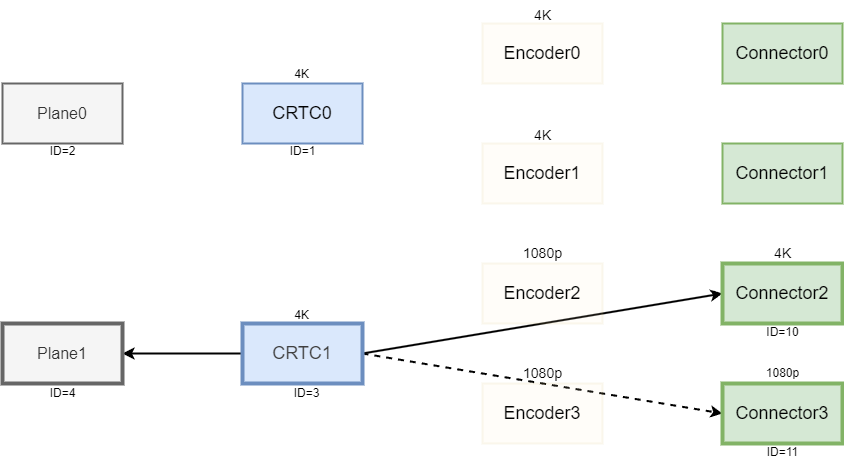

The diagram above was exported from draw.io. Its source (the exported page's mxGraphModel, read from the mxfile embedded in the PNG):
<mxGraphModel dx="1402" dy="450" grid="1" gridSize="10" guides="1" tooltips="1" connect="1" arrows="1" fold="1" page="1" pageScale="1" pageWidth="850" pageHeight="1100" background="#ffffff" math="0" shadow="0">
  <root>
    <mxCell id="0" />
    <mxCell id="1" parent="0" />
    <mxCell id="49" value="&lt;font style=&quot;font-size: 18px;&quot;&gt;CRTC0&lt;/font&gt;" style="rounded=0;whiteSpace=wrap;html=1;fillColor=#dae8fc;strokeColor=#6c8ebf;strokeWidth=2;" parent="1" vertex="1">
      <mxGeometry x="170" y="200" width="120" height="60" as="geometry" />
    </mxCell>
    <mxCell id="50" style="edgeStyle=none;html=1;exitX=0;exitY=0.5;exitDx=0;exitDy=0;strokeWidth=2;" parent="1" source="52" target="54" edge="1">
      <mxGeometry relative="1" as="geometry" />
    </mxCell>
    <mxCell id="51" style="edgeStyle=none;html=1;exitX=1;exitY=0.5;exitDx=0;exitDy=0;entryX=0;entryY=0.5;entryDx=0;entryDy=0;strokeWidth=2;" parent="1" source="52" target="57" edge="1">
      <mxGeometry relative="1" as="geometry" />
    </mxCell>
    <mxCell id="70" style="edgeStyle=none;html=1;exitX=1;exitY=0.5;exitDx=0;exitDy=0;entryX=0;entryY=0.5;entryDx=0;entryDy=0;strokeWidth=2;dashed=1;" parent="1" source="52" target="58" edge="1">
      <mxGeometry relative="1" as="geometry" />
    </mxCell>
    <mxCell id="52" value="&lt;span style=&quot;color: rgb(63, 63, 63); font-size: 18px;&quot;&gt;CRTC1&lt;/span&gt;" style="rounded=0;whiteSpace=wrap;html=1;fillColor=#dae8fc;strokeColor=#6c8ebf;strokeWidth=4;" parent="1" vertex="1">
      <mxGeometry x="170" y="440" width="120" height="60" as="geometry" />
    </mxCell>
    <mxCell id="53" value="&lt;font style=&quot;font-size: 16px;&quot;&gt;Plane0&lt;/font&gt;" style="rounded=0;whiteSpace=wrap;html=1;fillColor=#f5f5f5;fontColor=#333333;strokeColor=#666666;strokeWidth=2;" parent="1" vertex="1">
      <mxGeometry x="-70" y="200" width="120" height="60" as="geometry" />
    </mxCell>
    <mxCell id="54" value="&lt;font style=&quot;font-size: 16px;&quot;&gt;Plane1&lt;/font&gt;" style="rounded=0;whiteSpace=wrap;html=1;fillColor=#f5f5f5;fontColor=#333333;strokeColor=#666666;strokeWidth=4;" parent="1" vertex="1">
      <mxGeometry x="-70" y="440" width="120" height="60" as="geometry" />
    </mxCell>
    <mxCell id="55" value="&lt;font style=&quot;font-size: 18px;&quot;&gt;Connector0&lt;/font&gt;" style="rounded=0;whiteSpace=wrap;html=1;fillColor=#d5e8d4;strokeColor=#82b366;strokeWidth=2;" parent="1" vertex="1">
      <mxGeometry x="650" y="140" width="120" height="60" as="geometry" />
    </mxCell>
    <mxCell id="56" value="&lt;font style=&quot;font-size: 18px;&quot;&gt;Connector1&lt;/font&gt;" style="rounded=0;whiteSpace=wrap;html=1;fillColor=#d5e8d4;strokeColor=#82b366;strokeWidth=2;" parent="1" vertex="1">
      <mxGeometry x="650" y="260" width="120" height="60" as="geometry" />
    </mxCell>
    <mxCell id="57" value="&lt;font style=&quot;font-size: 18px;&quot;&gt;Connector2&lt;/font&gt;" style="rounded=0;whiteSpace=wrap;html=1;fillColor=#d5e8d4;strokeColor=#82b366;strokeWidth=4;" parent="1" vertex="1">
      <mxGeometry x="650" y="380" width="120" height="60" as="geometry" />
    </mxCell>
    <mxCell id="58" value="&lt;font style=&quot;font-size: 18px;&quot;&gt;Connector3&lt;/font&gt;" style="rounded=0;whiteSpace=wrap;html=1;fillColor=#d5e8d4;strokeColor=#82b366;strokeWidth=4;" parent="1" vertex="1">
      <mxGeometry x="650" y="500" width="120" height="60" as="geometry" />
    </mxCell>
    <mxCell id="59" value="&lt;font style=&quot;font-size: 18px;&quot;&gt;Encoder0&lt;/font&gt;" style="rounded=0;whiteSpace=wrap;html=1;fillColor=#fff2cc;strokeColor=#d6b656;strokeWidth=2;glass=0;shadow=0;absoluteArcSize=0;opacity=10;" parent="1" vertex="1">
      <mxGeometry x="410" y="140" width="120" height="60" as="geometry" />
    </mxCell>
    <mxCell id="60" value="&lt;font style=&quot;font-size: 18px;&quot;&gt;Encoder1&lt;/font&gt;" style="rounded=0;whiteSpace=wrap;html=1;fillColor=#fff2cc;strokeColor=#d6b656;strokeWidth=2;glass=0;shadow=0;absoluteArcSize=0;opacity=10;" parent="1" vertex="1">
      <mxGeometry x="410" y="260" width="120" height="60" as="geometry" />
    </mxCell>
    <mxCell id="61" value="&lt;font style=&quot;font-size: 18px;&quot;&gt;Encoder2&lt;/font&gt;" style="rounded=0;whiteSpace=wrap;html=1;fillColor=#fff2cc;strokeColor=#d6b656;strokeWidth=2;glass=0;shadow=0;absoluteArcSize=0;opacity=10;" parent="1" vertex="1">
      <mxGeometry x="410" y="380" width="120" height="60" as="geometry" />
    </mxCell>
    <mxCell id="62" value="&lt;font style=&quot;font-size: 18px;&quot;&gt;Encoder3&lt;/font&gt;" style="rounded=0;whiteSpace=wrap;html=1;fillColor=#fff2cc;strokeColor=#d6b656;strokeWidth=2;glass=0;shadow=0;absoluteArcSize=0;opacity=10;" parent="1" vertex="1">
      <mxGeometry x="410" y="500" width="120" height="60" as="geometry" />
    </mxCell>
    <mxCell id="63" value="&lt;font style=&quot;font-size: 14px;&quot;&gt;1080p&lt;/font&gt;" style="text;html=1;align=center;verticalAlign=middle;resizable=0;points=[];autosize=1;strokeColor=none;fillColor=none;rounded=0;glass=0;shadow=0;absoluteArcSize=0;opacity=10;" parent="1" vertex="1">
      <mxGeometry x="440" y="475" width="60" height="30" as="geometry" />
    </mxCell>
    <mxCell id="64" value="&lt;font style=&quot;font-size: 14px;&quot;&gt;1080p&lt;/font&gt;" style="text;html=1;align=center;verticalAlign=middle;resizable=0;points=[];autosize=1;strokeColor=none;fillColor=none;strokeWidth=2;rounded=0;glass=0;shadow=0;absoluteArcSize=0;opacity=10;" parent="1" vertex="1">
      <mxGeometry x="440" y="355" width="60" height="30" as="geometry" />
    </mxCell>
    <mxCell id="65" value="&lt;font style=&quot;font-size: 14px;&quot;&gt;4K&lt;/font&gt;" style="text;html=1;align=center;verticalAlign=middle;resizable=0;points=[];autosize=1;strokeColor=none;fillColor=none;strokeWidth=2;rounded=0;glass=0;shadow=0;absoluteArcSize=0;opacity=10;" parent="1" vertex="1">
      <mxGeometry x="450" y="117" width="40" height="30" as="geometry" />
    </mxCell>
    <mxCell id="66" value="&lt;font style=&quot;font-size: 14px;&quot;&gt;4K&lt;/font&gt;" style="text;html=1;align=center;verticalAlign=middle;resizable=0;points=[];autosize=1;strokeColor=none;fillColor=none;strokeWidth=2;rounded=0;glass=0;shadow=0;absoluteArcSize=0;opacity=10;" parent="1" vertex="1">
      <mxGeometry x="450" y="237" width="40" height="30" as="geometry" />
    </mxCell>
    <mxCell id="67" value="&lt;font style=&quot;font-size: 14px;&quot;&gt;4K&lt;/font&gt;" style="text;html=1;align=center;verticalAlign=middle;resizable=0;points=[];autosize=1;strokeColor=none;fillColor=none;strokeWidth=2;rounded=0;glass=0;shadow=0;absoluteArcSize=0;opacity=10;" parent="1" vertex="1">
      <mxGeometry x="690" y="355" width="40" height="30" as="geometry" />
    </mxCell>
    <mxCell id="68" value="4K" style="text;html=1;align=center;verticalAlign=middle;resizable=0;points=[];autosize=1;strokeColor=none;fillColor=none;" parent="1" vertex="1">
      <mxGeometry x="209" y="417" width="40" height="30" as="geometry" />
    </mxCell>
    <mxCell id="69" value="4K" style="text;html=1;align=center;verticalAlign=middle;resizable=0;points=[];autosize=1;strokeColor=none;fillColor=none;" parent="1" vertex="1">
      <mxGeometry x="209" y="176" width="40" height="30" as="geometry" />
    </mxCell>
    <mxCell id="71" value="1080p" style="text;html=1;align=center;verticalAlign=middle;resizable=0;points=[];autosize=1;strokeColor=none;fillColor=none;" parent="1" vertex="1">
      <mxGeometry x="680" y="475" width="60" height="30" as="geometry" />
    </mxCell>
    <mxCell id="72" value="ID=1" style="text;html=1;align=center;verticalAlign=middle;resizable=0;points=[];autosize=1;strokeColor=none;fillColor=none;" vertex="1" parent="1">
      <mxGeometry x="205" y="253" width="50" height="30" as="geometry" />
    </mxCell>
    <mxCell id="73" value="ID=2" style="text;html=1;align=center;verticalAlign=middle;resizable=0;points=[];autosize=1;strokeColor=none;fillColor=none;" vertex="1" parent="1">
      <mxGeometry x="-35" y="253" width="50" height="30" as="geometry" />
    </mxCell>
    <mxCell id="74" value="ID=3" style="text;html=1;align=center;verticalAlign=middle;resizable=0;points=[];autosize=1;strokeColor=none;fillColor=none;" vertex="1" parent="1">
      <mxGeometry x="209" y="495" width="50" height="30" as="geometry" />
    </mxCell>
    <mxCell id="75" value="ID=4" style="text;html=1;align=center;verticalAlign=middle;resizable=0;points=[];autosize=1;strokeColor=none;fillColor=none;" vertex="1" parent="1">
      <mxGeometry x="-35" y="495" width="50" height="30" as="geometry" />
    </mxCell>
    <mxCell id="76" value="ID=10" style="text;html=1;align=center;verticalAlign=middle;resizable=0;points=[];autosize=1;strokeColor=none;fillColor=none;" vertex="1" parent="1">
      <mxGeometry x="680" y="434" width="60" height="30" as="geometry" />
    </mxCell>
    <mxCell id="77" value="ID=11" style="text;html=1;align=center;verticalAlign=middle;resizable=0;points=[];autosize=1;strokeColor=none;fillColor=none;" vertex="1" parent="1">
      <mxGeometry x="685" y="554" width="50" height="30" as="geometry" />
    </mxCell>
  </root>
</mxGraphModel>